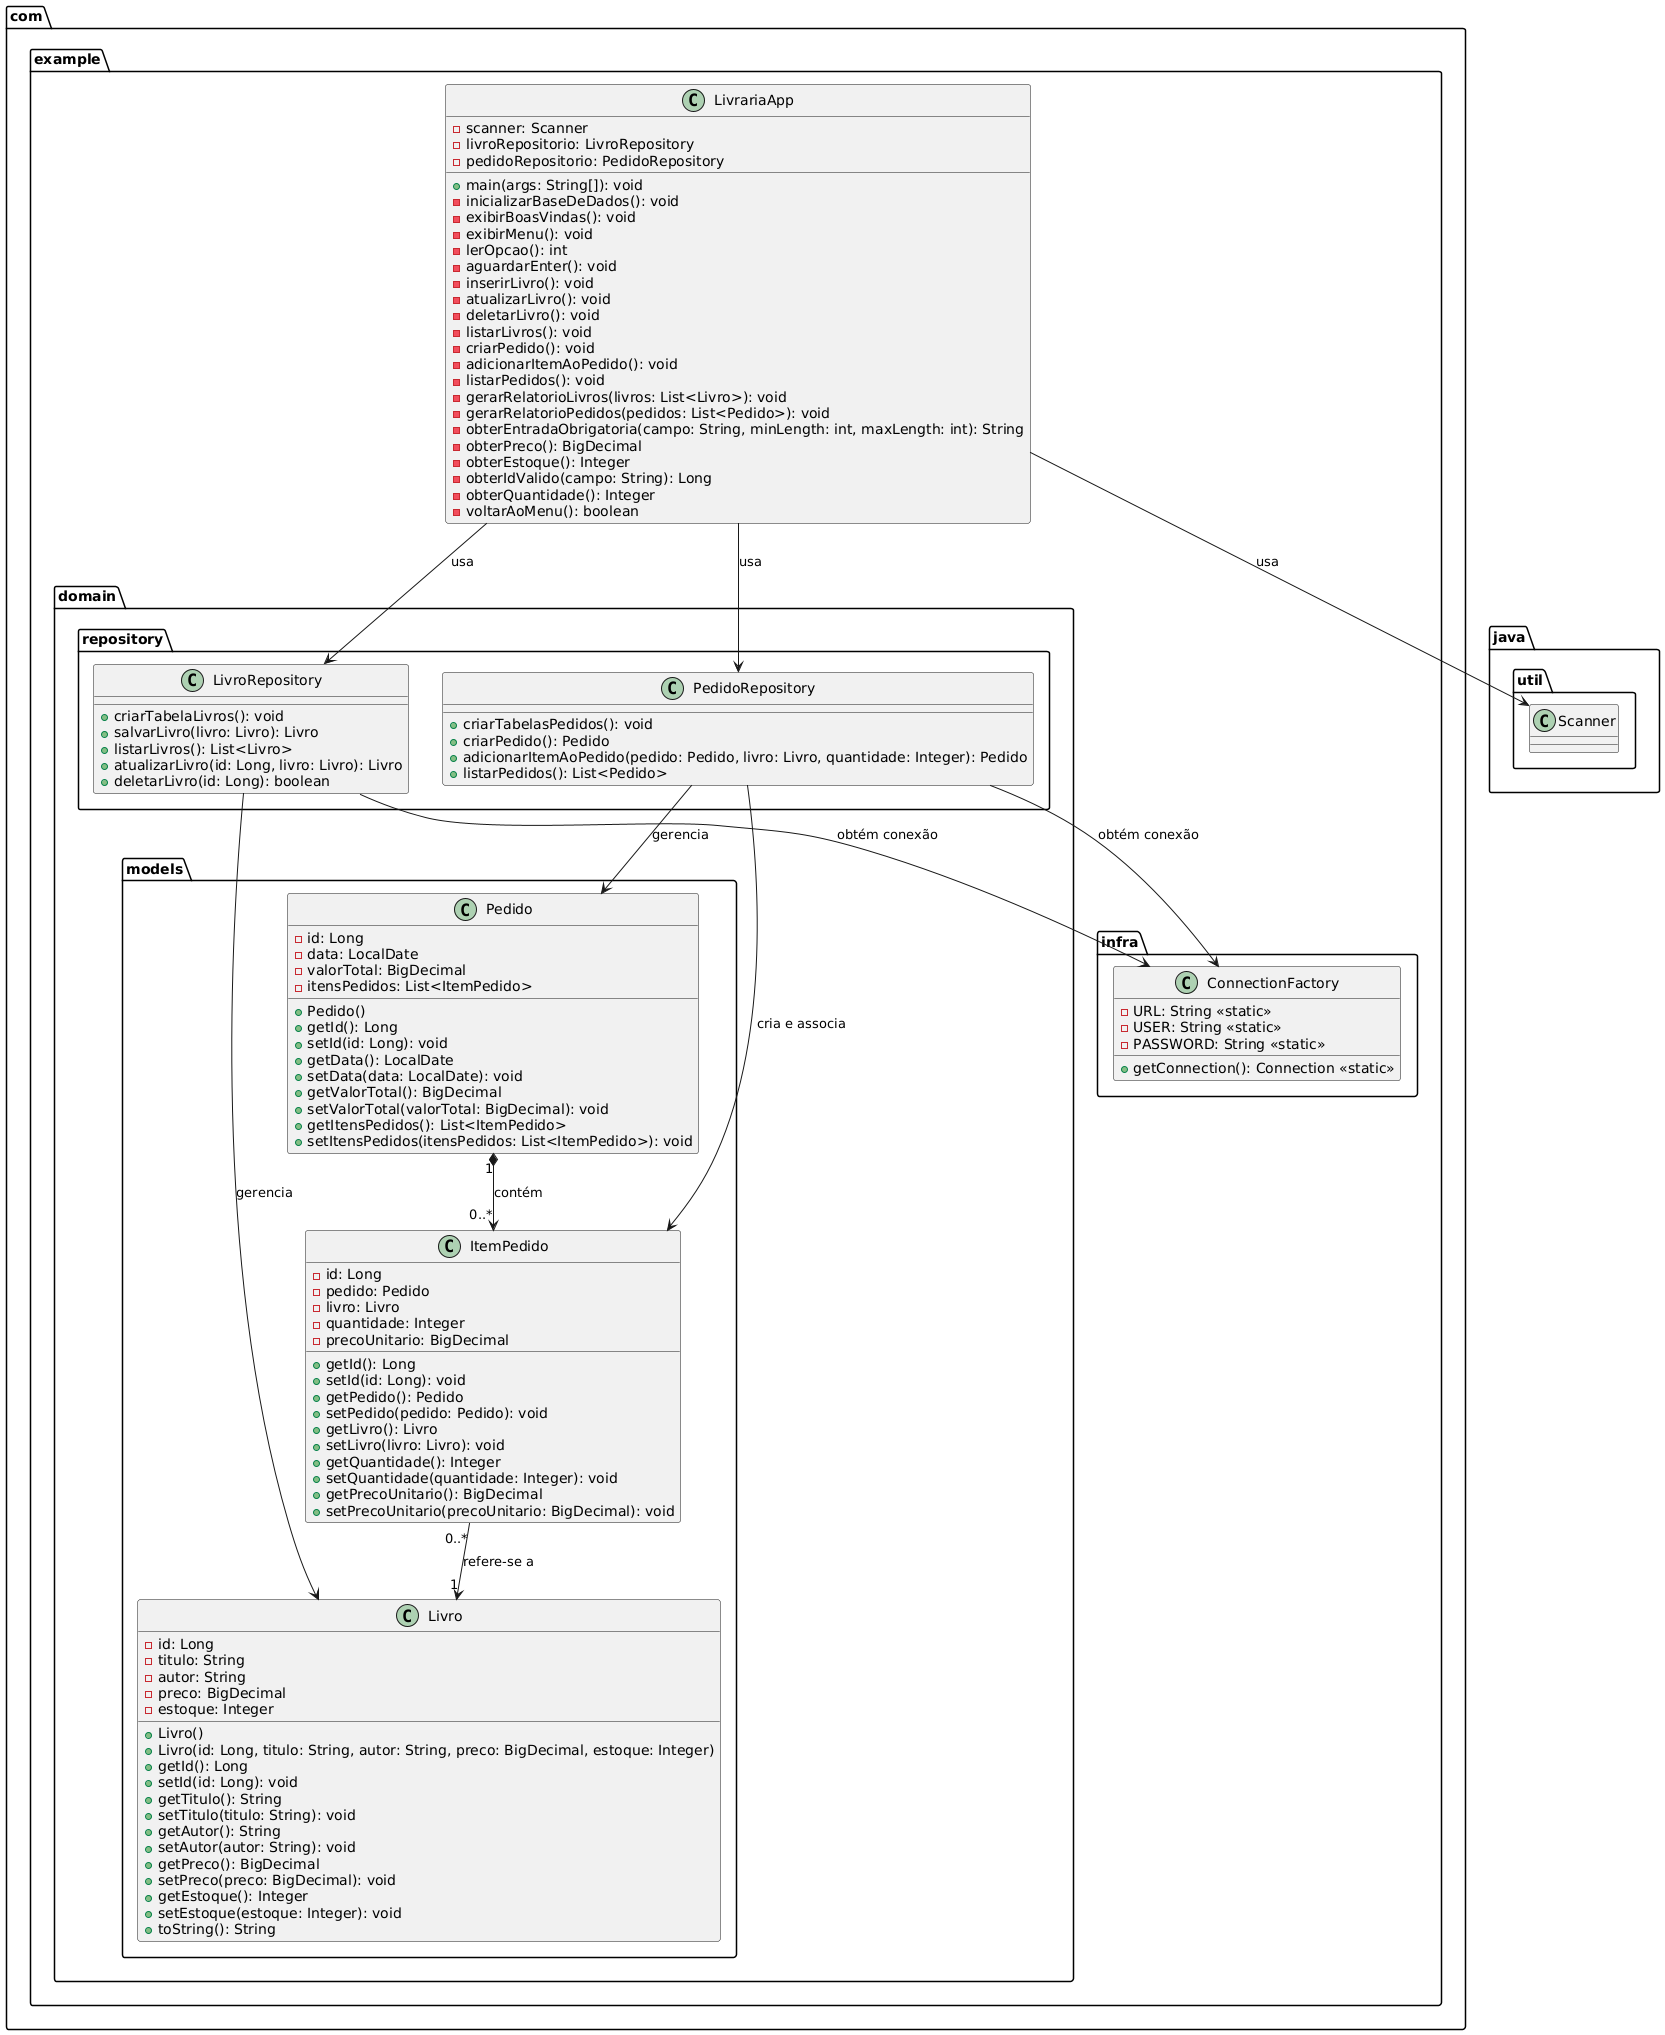

The diagram above was rendered by PlantUML. Its source (embedded in the PNG):
@startuml
' Pacotes
package "com.example" {
  class LivrariaApp {
    - scanner: Scanner
    - livroRepositorio: LivroRepository
    - pedidoRepositorio: PedidoRepository
    + main(args: String[]): void
    - inicializarBaseDeDados(): void
    - exibirBoasVindas(): void
    - exibirMenu(): void
    - lerOpcao(): int
    - aguardarEnter(): void
    - inserirLivro(): void
    - atualizarLivro(): void
    - deletarLivro(): void
    - listarLivros(): void
    - criarPedido(): void
    - adicionarItemAoPedido(): void
    - listarPedidos(): void
    - gerarRelatorioLivros(livros: List<Livro>): void
    - gerarRelatorioPedidos(pedidos: List<Pedido>): void
    - obterEntradaObrigatoria(campo: String, minLength: int, maxLength: int): String
    - obterPreco(): BigDecimal
    - obterEstoque(): Integer
    - obterIdValido(campo: String): Long
    - obterQuantidade(): Integer
    - voltarAoMenu(): boolean
  }
}

package "com.example.infra" {
  class ConnectionFactory {
    - URL: String <<static>>
    - USER: String <<static>>
    - PASSWORD: String <<static>>
    + getConnection(): Connection <<static>>
  }
}

package "com.example.domain.repository" {
  class LivroRepository {
    + criarTabelaLivros(): void
    + salvarLivro(livro: Livro): Livro
    + listarLivros(): List<Livro>
    + atualizarLivro(id: Long, livro: Livro): Livro
    + deletarLivro(id: Long): boolean
  }

  class PedidoRepository {
    + criarTabelasPedidos(): void
    + criarPedido(): Pedido
    + adicionarItemAoPedido(pedido: Pedido, livro: Livro, quantidade: Integer): Pedido
    + listarPedidos(): List<Pedido>
  }
}

package "com.example.domain.models" {
  class Livro {
    - id: Long
    - titulo: String
    - autor: String
    - preco: BigDecimal
    - estoque: Integer
    + Livro()
    + Livro(id: Long, titulo: String, autor: String, preco: BigDecimal, estoque: Integer)
    + getId(): Long
    + setId(id: Long): void
    + getTitulo(): String
    + setTitulo(titulo: String): void
    + getAutor(): String
    + setAutor(autor: String): void
    + getPreco(): BigDecimal
    + setPreco(preco: BigDecimal): void
    + getEstoque(): Integer
    + setEstoque(estoque: Integer): void
    + toString(): String
  }

  class Pedido {
    - id: Long
    - data: LocalDate
    - valorTotal: BigDecimal
    - itensPedidos: List<ItemPedido>
    + Pedido()
    + getId(): Long
    + setId(id: Long): void
    + getData(): LocalDate
    + setData(data: LocalDate): void
    + getValorTotal(): BigDecimal
    + setValorTotal(valorTotal: BigDecimal): void
    + getItensPedidos(): List<ItemPedido>
    + setItensPedidos(itensPedidos: List<ItemPedido>): void
  }

  class ItemPedido {
    - id: Long
    - pedido: Pedido
    - livro: Livro
    - quantidade: Integer
    - precoUnitario: BigDecimal
    + getId(): Long
    + setId(id: Long): void
    + getPedido(): Pedido
    + setPedido(pedido: Pedido): void
    + getLivro(): Livro
    + setLivro(livro: Livro): void
    + getQuantidade(): Integer
    + setQuantidade(quantidade: Integer): void
    + getPrecoUnitario(): BigDecimal
    + setPrecoUnitario(precoUnitario: BigDecimal): void
  }
}

' Relações
LivrariaApp --> LivroRepository : "usa"
LivrariaApp --> PedidoRepository : "usa"
LivrariaApp --> "java.util.Scanner" : "usa"

LivroRepository --> ConnectionFactory : "obtém conexão"
PedidoRepository --> ConnectionFactory : "obtém conexão"

LivroRepository --> Livro : "gerencia"
PedidoRepository --> Pedido : "gerencia"
PedidoRepository --> ItemPedido : "cria e associa"

Pedido "1" *--> "0..*" ItemPedido : "contém"
ItemPedido "0..*" --> "1" Livro : "refere-se a"
@enduml